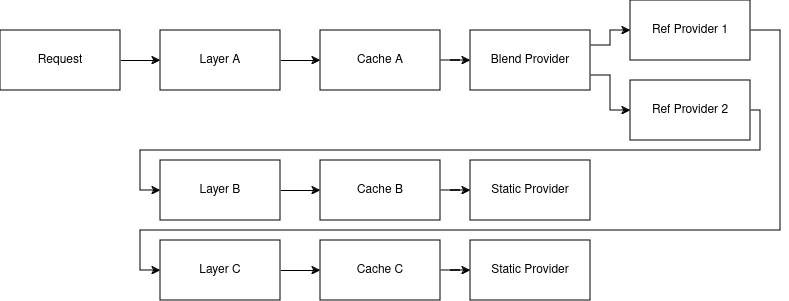

The diagram above was exported from draw.io. Its source (the exported page's mxGraphModel, read from the mxfile embedded in the PNG):
<mxGraphModel dx="1434" dy="764" grid="1" gridSize="10" guides="1" tooltips="1" connect="1" arrows="1" fold="1" page="1" pageScale="1" pageWidth="850" pageHeight="1100" math="0" shadow="0">
  <root>
    <mxCell id="0" />
    <mxCell id="1" parent="0" />
    <mxCell id="nw9ySgtZhTNYE6ACW-R_-6" style="edgeStyle=orthogonalEdgeStyle;rounded=0;orthogonalLoop=1;jettySize=auto;html=1;exitX=1;exitY=0.5;exitDx=0;exitDy=0;entryX=0;entryY=0.5;entryDx=0;entryDy=0;" edge="1" parent="1" source="D2iTI2HeFNfHZrsA7-DA-1" target="D2iTI2HeFNfHZrsA7-DA-6">
      <mxGeometry relative="1" as="geometry" />
    </mxCell>
    <mxCell id="D2iTI2HeFNfHZrsA7-DA-1" value="Layer A" style="rounded=0;whiteSpace=wrap;html=1;" vertex="1" parent="1">
      <mxGeometry x="200" y="180" width="120" height="60" as="geometry" />
    </mxCell>
    <mxCell id="D2iTI2HeFNfHZrsA7-DA-8" value="" style="edgeStyle=orthogonalEdgeStyle;rounded=0;orthogonalLoop=1;jettySize=auto;html=1;entryX=0;entryY=0.5;entryDx=0;entryDy=0;" edge="1" parent="1" source="D2iTI2HeFNfHZrsA7-DA-6" target="D2iTI2HeFNfHZrsA7-DA-9">
      <mxGeometry relative="1" as="geometry">
        <mxPoint x="420" y="310" as="targetPoint" />
      </mxGeometry>
    </mxCell>
    <mxCell id="D2iTI2HeFNfHZrsA7-DA-6" value="Cache A" style="rounded=0;whiteSpace=wrap;html=1;" vertex="1" parent="1">
      <mxGeometry x="360" y="180" width="120" height="60" as="geometry" />
    </mxCell>
    <mxCell id="nw9ySgtZhTNYE6ACW-R_-8" style="edgeStyle=orthogonalEdgeStyle;rounded=0;orthogonalLoop=1;jettySize=auto;html=1;exitX=1;exitY=0.25;exitDx=0;exitDy=0;entryX=0;entryY=0.5;entryDx=0;entryDy=0;" edge="1" parent="1" source="D2iTI2HeFNfHZrsA7-DA-9" target="D2iTI2HeFNfHZrsA7-DA-10">
      <mxGeometry relative="1" as="geometry" />
    </mxCell>
    <mxCell id="nw9ySgtZhTNYE6ACW-R_-9" style="edgeStyle=orthogonalEdgeStyle;rounded=0;orthogonalLoop=1;jettySize=auto;html=1;entryX=0;entryY=0.5;entryDx=0;entryDy=0;exitX=1;exitY=0.75;exitDx=0;exitDy=0;" edge="1" parent="1" source="D2iTI2HeFNfHZrsA7-DA-9" target="nw9ySgtZhTNYE6ACW-R_-1">
      <mxGeometry relative="1" as="geometry" />
    </mxCell>
    <mxCell id="D2iTI2HeFNfHZrsA7-DA-9" value="Blend Provider" style="rounded=0;whiteSpace=wrap;html=1;" vertex="1" parent="1">
      <mxGeometry x="510" y="180" width="120" height="60" as="geometry" />
    </mxCell>
    <mxCell id="nw9ySgtZhTNYE6ACW-R_-10" style="edgeStyle=orthogonalEdgeStyle;rounded=0;orthogonalLoop=1;jettySize=auto;html=1;exitX=1;exitY=0.5;exitDx=0;exitDy=0;entryX=0;entryY=0.5;entryDx=0;entryDy=0;" edge="1" parent="1" source="D2iTI2HeFNfHZrsA7-DA-10" target="nw9ySgtZhTNYE6ACW-R_-3">
      <mxGeometry relative="1" as="geometry">
        <mxPoint x="160" y="410" as="targetPoint" />
        <Array as="points">
          <mxPoint x="820" y="180" />
          <mxPoint x="820" y="380" />
          <mxPoint x="180" y="380" />
          <mxPoint x="180" y="420" />
        </Array>
      </mxGeometry>
    </mxCell>
    <mxCell id="D2iTI2HeFNfHZrsA7-DA-10" value="Ref Provider 1" style="rounded=0;whiteSpace=wrap;html=1;" vertex="1" parent="1">
      <mxGeometry x="670" y="150" width="120" height="60" as="geometry" />
    </mxCell>
    <mxCell id="nw9ySgtZhTNYE6ACW-R_-11" style="edgeStyle=orthogonalEdgeStyle;rounded=0;orthogonalLoop=1;jettySize=auto;html=1;exitX=1;exitY=0.5;exitDx=0;exitDy=0;entryX=0;entryY=0.5;entryDx=0;entryDy=0;" edge="1" parent="1" source="nw9ySgtZhTNYE6ACW-R_-1" target="nw9ySgtZhTNYE6ACW-R_-2">
      <mxGeometry relative="1" as="geometry">
        <mxPoint x="790" y="230" as="sourcePoint" />
        <mxPoint x="200" y="390" as="targetPoint" />
        <Array as="points">
          <mxPoint x="800" y="260" />
          <mxPoint x="800" y="300" />
          <mxPoint x="180" y="300" />
          <mxPoint x="180" y="340" />
        </Array>
      </mxGeometry>
    </mxCell>
    <mxCell id="nw9ySgtZhTNYE6ACW-R_-1" value="Ref Provider 2" style="rounded=0;whiteSpace=wrap;html=1;" vertex="1" parent="1">
      <mxGeometry x="670" y="230" width="120" height="60" as="geometry" />
    </mxCell>
    <mxCell id="nw9ySgtZhTNYE6ACW-R_-14" style="edgeStyle=orthogonalEdgeStyle;rounded=0;orthogonalLoop=1;jettySize=auto;html=1;exitX=1;exitY=0.5;exitDx=0;exitDy=0;entryX=0;entryY=0.5;entryDx=0;entryDy=0;" edge="1" parent="1" source="nw9ySgtZhTNYE6ACW-R_-2" target="nw9ySgtZhTNYE6ACW-R_-12">
      <mxGeometry relative="1" as="geometry" />
    </mxCell>
    <mxCell id="nw9ySgtZhTNYE6ACW-R_-2" value="Layer B" style="rounded=0;whiteSpace=wrap;html=1;" vertex="1" parent="1">
      <mxGeometry x="200" y="310" width="120" height="60" as="geometry" />
    </mxCell>
    <mxCell id="nw9ySgtZhTNYE6ACW-R_-15" style="edgeStyle=orthogonalEdgeStyle;rounded=0;orthogonalLoop=1;jettySize=auto;html=1;exitX=1;exitY=0.5;exitDx=0;exitDy=0;entryX=0;entryY=0.5;entryDx=0;entryDy=0;" edge="1" parent="1" source="nw9ySgtZhTNYE6ACW-R_-3" target="nw9ySgtZhTNYE6ACW-R_-13">
      <mxGeometry relative="1" as="geometry" />
    </mxCell>
    <mxCell id="nw9ySgtZhTNYE6ACW-R_-3" value="Layer C" style="rounded=0;whiteSpace=wrap;html=1;" vertex="1" parent="1">
      <mxGeometry x="200" y="390" width="120" height="60" as="geometry" />
    </mxCell>
    <mxCell id="nw9ySgtZhTNYE6ACW-R_-5" style="edgeStyle=orthogonalEdgeStyle;rounded=0;orthogonalLoop=1;jettySize=auto;html=1;exitX=1;exitY=0.5;exitDx=0;exitDy=0;entryX=0;entryY=0.5;entryDx=0;entryDy=0;" edge="1" parent="1" source="nw9ySgtZhTNYE6ACW-R_-4" target="D2iTI2HeFNfHZrsA7-DA-1">
      <mxGeometry relative="1" as="geometry" />
    </mxCell>
    <mxCell id="nw9ySgtZhTNYE6ACW-R_-4" value="Request" style="rounded=0;whiteSpace=wrap;html=1;" vertex="1" parent="1">
      <mxGeometry x="40" y="180" width="120" height="60" as="geometry" />
    </mxCell>
    <mxCell id="nw9ySgtZhTNYE6ACW-R_-19" value="" style="edgeStyle=orthogonalEdgeStyle;rounded=0;orthogonalLoop=1;jettySize=auto;html=1;" edge="1" parent="1" source="nw9ySgtZhTNYE6ACW-R_-12" target="nw9ySgtZhTNYE6ACW-R_-18">
      <mxGeometry relative="1" as="geometry" />
    </mxCell>
    <mxCell id="nw9ySgtZhTNYE6ACW-R_-12" value="Cache B" style="rounded=0;whiteSpace=wrap;html=1;" vertex="1" parent="1">
      <mxGeometry x="360" y="310" width="120" height="60" as="geometry" />
    </mxCell>
    <mxCell id="nw9ySgtZhTNYE6ACW-R_-17" value="" style="edgeStyle=orthogonalEdgeStyle;rounded=0;orthogonalLoop=1;jettySize=auto;html=1;" edge="1" parent="1" source="nw9ySgtZhTNYE6ACW-R_-13" target="nw9ySgtZhTNYE6ACW-R_-16">
      <mxGeometry relative="1" as="geometry" />
    </mxCell>
    <mxCell id="nw9ySgtZhTNYE6ACW-R_-13" value="Cache C" style="rounded=0;whiteSpace=wrap;html=1;" vertex="1" parent="1">
      <mxGeometry x="360" y="390" width="120" height="60" as="geometry" />
    </mxCell>
    <mxCell id="nw9ySgtZhTNYE6ACW-R_-16" value="Static Provider" style="whiteSpace=wrap;html=1;rounded=0;" vertex="1" parent="1">
      <mxGeometry x="510" y="390" width="120" height="60" as="geometry" />
    </mxCell>
    <mxCell id="nw9ySgtZhTNYE6ACW-R_-18" value="Static Provider" style="whiteSpace=wrap;html=1;rounded=0;" vertex="1" parent="1">
      <mxGeometry x="510" y="310" width="120" height="60" as="geometry" />
    </mxCell>
  </root>
</mxGraphModel>